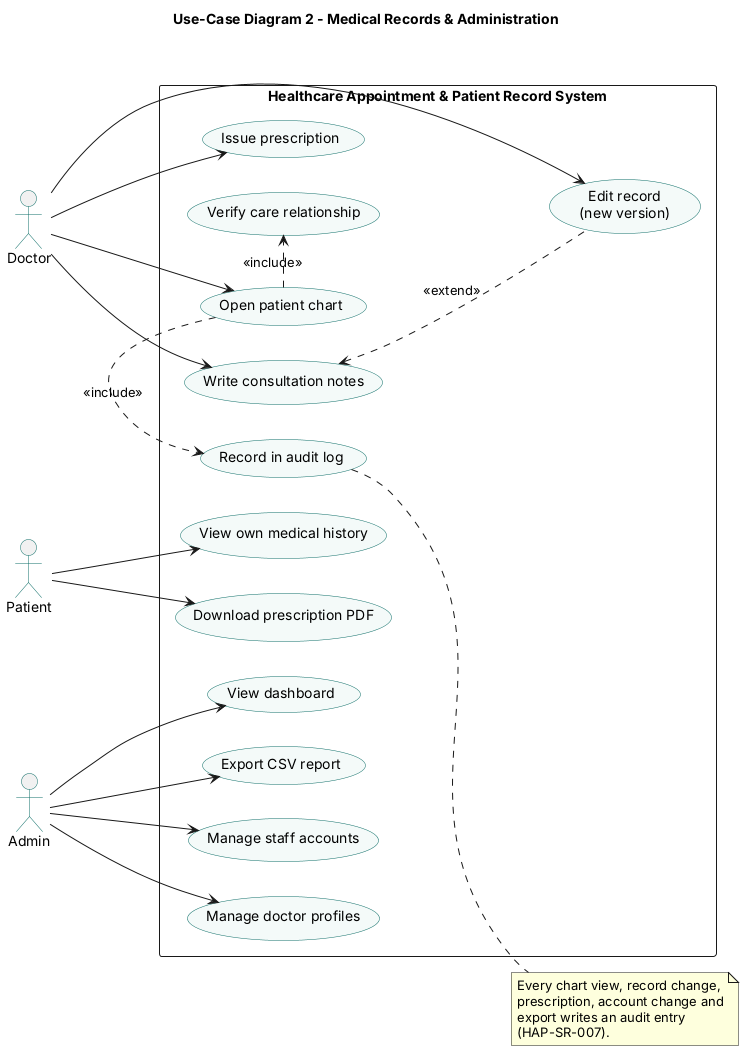

The diagram above was rendered by PlantUML. Its source (embedded in the PNG):
@startuml use-case-records-admin
title Use-Case Diagram 2 - Medical Records & Administration
left to right direction
skinparam packageStyle rectangle
skinparam shadowing false
skinparam usecase {
  BackgroundColor #F4FAF9
  BorderColor #0E6E68
}
skinparam actorBorderColor #0E6E68

actor Doctor
actor Patient
actor Admin

rectangle "Healthcare Appointment & Patient Record System" {
  usecase "Open patient chart" as R1
  usecase "Verify care relationship" as R1a
  usecase "Write consultation notes" as R2
  usecase "Issue prescription" as R3
  usecase "Edit record\n(new version)" as R4
  usecase "View own medical history" as R5
  usecase "Download prescription PDF" as R6
  usecase "Record in audit log" as RL
  usecase "Manage staff accounts" as A1
  usecase "Manage doctor profiles" as A2
  usecase "View dashboard" as A3
  usecase "Export CSV report" as A4
}

Doctor --> R1
Doctor --> R2
Doctor --> R3
Doctor --> R4
Patient --> R5
Patient --> R6
Admin --> A1
Admin --> A2
Admin --> A3
Admin --> A4
R1 .> R1a : <<include>>
R1 .> RL : <<include>>
R2 <.. R4 : <<extend>>
note right of RL
  Every chart view, record change,
  prescription, account change and
  export writes an audit entry
  (HAP-SR-007).
end note
@enduml